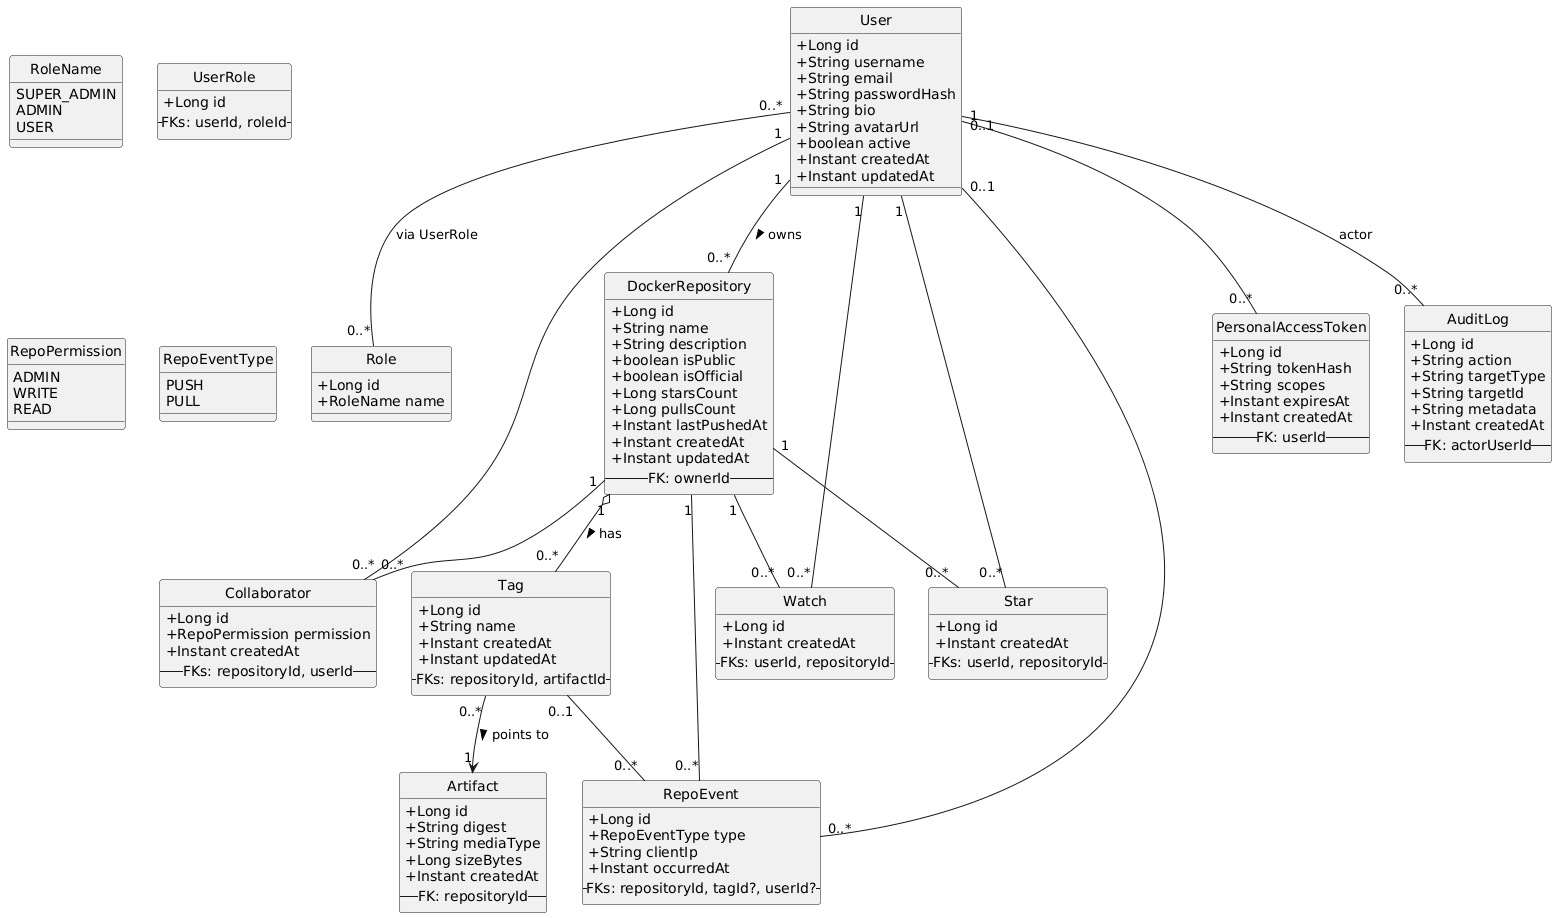

The diagram above was rendered by PlantUML. Its source (embedded in the PNG):
@startuml
hide circle
skinparam classAttributeIconSize 0

enum RoleName {
  SUPER_ADMIN
  ADMIN
  USER
}

class User {
  + Long id
  + String username
  + String email
  + String passwordHash
  + String bio
  + String avatarUrl
  + boolean active
  + Instant createdAt
  + Instant updatedAt
}

class Role {
  + Long id
  + RoleName name
}

class UserRole {
  + Long id
  -- FKs: userId, roleId --
}

class DockerRepository {
  + Long id
  + String name
  + String description
  + boolean isPublic
  + boolean isOfficial
  + Long starsCount
  + Long pullsCount
  + Instant lastPushedAt
  + Instant createdAt
  + Instant updatedAt
  -- FK: ownerId --
}

enum RepoPermission {
  ADMIN
  WRITE
  READ
}

class Collaborator {
  + Long id
  + RepoPermission permission
  + Instant createdAt
  -- FKs: repositoryId, userId --
}

class Artifact {
  + Long id
  + String digest
  + String mediaType
  + Long sizeBytes
  + Instant createdAt
  -- FK: repositoryId --
}

class Tag {
  + Long id
  + String name
  + Instant createdAt
  + Instant updatedAt
  -- FKs: repositoryId, artifactId --
}

class Star {
  + Long id
  + Instant createdAt
  -- FKs: userId, repositoryId --
}

class Watch {
  + Long id
  + Instant createdAt
  -- FKs: userId, repositoryId --
}

enum RepoEventType {
  PUSH
  PULL
}

class RepoEvent {
  + Long id
  + RepoEventType type
  + String clientIp
  + Instant occurredAt
  -- FKs: repositoryId, tagId?, userId? --
}

class PersonalAccessToken {
  + Long id
  + String tokenHash
  + String scopes
  + Instant expiresAt
  + Instant createdAt
  -- FK: userId --
}

class AuditLog {
  + Long id
  + String action
  + String targetType
  + String targetId
  + String metadata
  + Instant createdAt
  -- FK: actorUserId --
}

User "1" -- "0..*" DockerRepository : owns >
DockerRepository "1" o-- "0..*" Tag : has >
Tag "0..*" --> "1" Artifact : points to >
User "0..*" -- "0..*" Role : via UserRole
DockerRepository "1" -- "0..*" Collaborator
User "1" -- "0..*" Collaborator
User "1" -- "0..*" Star
DockerRepository "1" -- "0..*" Star
User "1" -- "0..*" Watch
DockerRepository "1" -- "0..*" Watch
DockerRepository "1" -- "0..*" RepoEvent
Tag "0..1" -- "0..*" RepoEvent
User "0..1" -- "0..*" RepoEvent
User "1" -- "0..*" PersonalAccessToken
User "0..1" -- "0..*" AuditLog : actor
@enduml